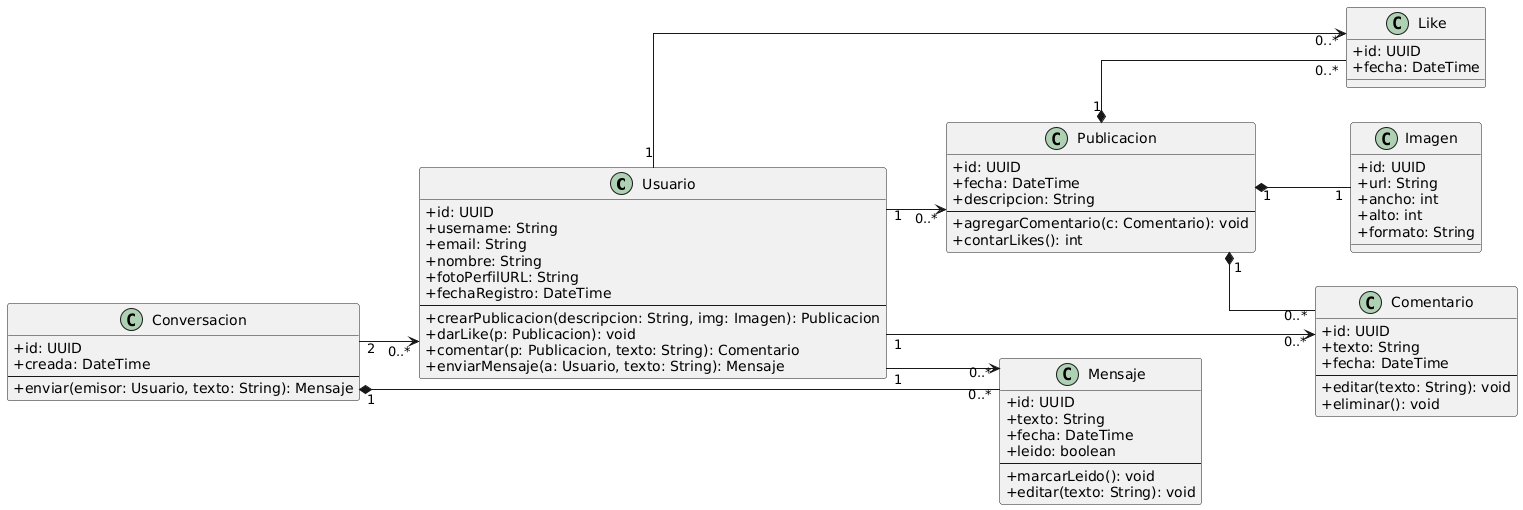

The diagram above was rendered by PlantUML. Its source (embedded in the PNG):
@startuml
left to right direction
skinparam classAttributeIconSize 0
skinparam linetype ortho

class Usuario {
  +id: UUID
  +username: String
  +email: String
  +nombre: String
  +fotoPerfilURL: String
  +fechaRegistro: DateTime
  --
  +crearPublicacion(descripcion: String, img: Imagen): Publicacion
  +darLike(p: Publicacion): void
  +comentar(p: Publicacion, texto: String): Comentario
  +enviarMensaje(a: Usuario, texto: String): Mensaje
}

class Publicacion {
  +id: UUID
  +fecha: DateTime
  +descripcion: String
  --
  +agregarComentario(c: Comentario): void
  +contarLikes(): int
}

class Imagen {
  +id: UUID
  +url: String
  +ancho: int
  +alto: int
  +formato: String
}

class Comentario {
  +id: UUID
  +texto: String
  +fecha: DateTime
  --
  +editar(texto: String): void
  +eliminar(): void
}

class Like {
  +id: UUID
  +fecha: DateTime
}

class Conversacion {
  +id: UUID
  +creada: DateTime
  --
  +enviar(emisor: Usuario, texto: String): Mensaje
}

class Mensaje {
  +id: UUID
  +texto: String
  +fecha: DateTime
  +leido: boolean
  --
  +marcarLeido(): void
  +editar(texto: String): void
}

' Relaciones navegables (flecha visible en el extremo)
Usuario "1" --> "0..*" Publicacion
Usuario "1" --> "0..*" Comentario
Usuario "1" --> "0..*" Like
Usuario "1" --> "0..*" Mensaje

' Conversacion tiene exactamente 2 participantes (navegable desde Conversacion hacia Usuario)
Conversacion "2" --> "0..*" Usuario

' Composiciones (rombo negro en el todo)
Publicacion "1" *-- "1" Imagen
Publicacion "1" *-- "0..*" Comentario
Publicacion "1" *-- "0..*" Like
Conversacion "1" *-- "0..*" Mensaje
@enduml